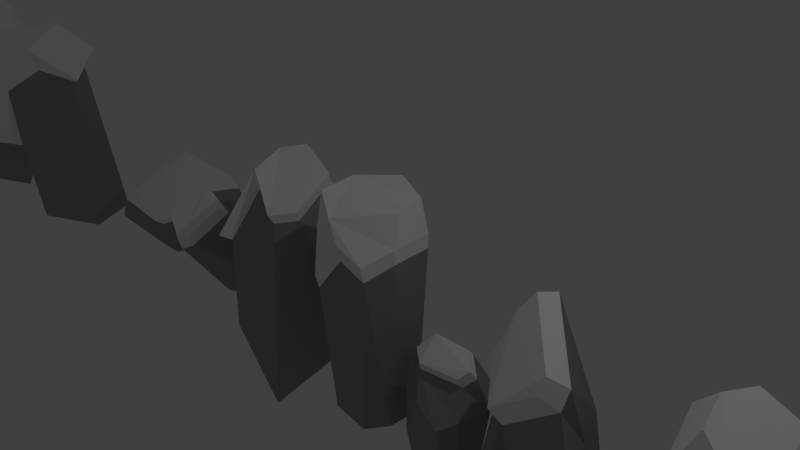 # Source: rocksssss_snow.blend  (saved by Blender 2.72.0; exported with 4.5.12 LTS)
import bpy
from mathutils import Matrix  # noqa: F401  (used for matrix-valued properties, if any)

bpy.ops.wm.read_factory_settings(use_empty=True)
scene = bpy.context.scene
scene.name = 'Scene'

# ---- collections
col_collection_1 = bpy.data.collections.new('Collection 1'); scene.collection.children.link(col_collection_1)

# ---- materials (node trees are filled in below, after node groups)
mat_rock_grey = bpy.data.materials.new('ROCK_GREY')
mat_rock_grey.alpha_threshold = 0.0
mat_rock_grey.use_transparent_shadow = False
mat_rock_grey.diffuse_color = (0.3285, 0.3303, 0.2987, 1.0)
mat_rock_grey.roughness = 0.5
mat_rock_grey.specular_intensity = 0.0
mat_snow_white = bpy.data.materials.new('snow_white')
mat_snow_white.alpha_threshold = 0.0
mat_snow_white.use_transparent_shadow = False
mat_snow_white.diffuse_color = (1.0, 1.0, 1.0, 1.0)
mat_snow_white.roughness = 0.5
mat_snow_white.specular_intensity = 0.0

# ---- material node trees

# ---- world
world_world = bpy.data.worlds.new('World'); scene.world = world_world
world_world.color = (0.05088, 0.05088, 0.05088)
world_world.use_sun_shadow = False
world_world.sun_shadow_jitter_overblur = 0.0
world_world.cycles.sampling_method = 'MANUAL'
world_world.cycles.sample_map_resolution = 256

# ---- cameras
cam_camera = bpy.data.cameras.new('Camera')
cam_camera.clip_end = 100.0
cam_camera.lens = 35.0
cam_camera.sensor_width = 32.0
cam_camera.sensor_height = 18.0
cam_camera.ortho_scale = 7.314
cam_camera.dof.focus_distance = 0.0
cam_camera.dof.aperture_fstop = 128.0

# ---- lights
light_lamp = bpy.data.lights.new('Lamp', 'POINT')
light_lamp.transmission_factor = 0.0
light_lamp.cutoff_distance = 30.0
light_lamp.energy = 100.0
light_lamp.shadow_buffer_clip_start = 1.001
light_lamp.shadow_soft_size = 0.1
light_lamp.shadow_maximum_resolution = 0.006
light_lamp.use_absolute_resolution = True
light_lamp.cycles.use_multiple_importance_sampling = False

# ---- meshes
me_icosphere_006 = bpy.data.meshes.new('Icosphere.006')
me_icosphere_006.from_pydata([(-1.769, 0.04879, 0.9773), (-1.068, -0.8629, 0.9505), (-1.973, -1.041, 0.8489), (-3.016, 0.1436, 0.9973), (-2.171, 0.9987, 0.9241), (-0.8586, 0.7707, 1.249), (-1.661, -1.08, 1.298), (-3.299, -0.6278, 1.287), (-3.259, 0.6294, 1.552), (-1.584, 1.293, 1.565), (-2.018, -0.5059, 0.9155), (-1.356, -0.3571, 0.9684), (-1.572, -0.8666, 0.8658), (-0.5904, 0.06338, 1.075), (-1.11, 0.394, 1.054), (-2.293, -0.04822, 0.9493), (-2.77, -0.4213, 0.9398), (-2.065, 0.4212, 0.9861), (-2.534, 0.6065, 0.9527), (-1.587, 0.9741, 1.025), (-0.6404, -0.4237, 1.453), (-0.5795, 0.5139, 1.384), (-1.689, -1.181, 1.111), (-1.272, -1.09, 1.235), (-3.468, -0.2929, 1.078), (-2.839, -0.8713, 1.132), (-2.833, 1.224, 1.183), (-3.348, 0.2727, 1.121), (-1.065, 1.162, 1.294), (-1.885, 1.38, 1.152), (-1.026, -0.8934, 1.647), (-2.378, -1.055, 1.403), (-3.497, -0.116, 1.371), (-2.37, 1.304, 1.644), (-2.198, -0.801, 1.669), (-3.08, -0.4162, 1.533), (-3.174, 0.6287, 1.712), (-1.58, 1.26, 1.725), (-0.9852, -0.1658, 1.837), (-2.221, 0.1277, 2.07), (-0.6815, -0.374, 1.618), (-0.6235, 0.5187, 1.553), (-1.086, 1.136, 1.466), (-1.048, -0.8211, 1.802), (-3.401, -0.08099, 1.54), (-2.328, 1.271, 1.799), (-1.12, 0.6704, 1.789), (-2.164, -0.7331, 1.824), (-1.39, 0.02695, 2.104), (-3.004, -0.3668, 1.694), (-2.921, 0.6094, 1.84), (-1.893, 0.769, 2.038)], [], [(0, 11, 10), (1, 11, 13), (0, 10, 15), (0, 15, 17), (0, 17, 14), (1, 13, 20), (2, 12, 22), (3, 16, 24), (4, 18, 26), (5, 19, 28), (1, 20, 23), (2, 22, 25), (3, 24, 27), (4, 26, 29), (5, 28, 21), (6, 30, 34), (7, 31, 35), (10, 12, 2), (10, 11, 12), (11, 1, 12), (13, 14, 5), (13, 11, 14), (11, 0, 14), (15, 16, 3), (15, 10, 16), (10, 2, 16), (17, 18, 4), (17, 15, 18), (15, 3, 18), (14, 19, 5), (14, 17, 19), (17, 4, 19), (20, 13, 21), (13, 5, 21), (22, 23, 6), (22, 12, 23), (12, 1, 23), (24, 25, 7), (24, 16, 25), (16, 2, 25), (26, 27, 8), (26, 18, 27), (18, 3, 27), (28, 29, 9), (28, 19, 29), (19, 4, 29), (23, 30, 6), (23, 20, 30), (25, 31, 7), (25, 22, 31), (22, 6, 31), (27, 32, 8), (27, 24, 32), (24, 7, 32), (29, 33, 9), (29, 26, 33), (26, 8, 33), (8, 32, 44, 36), (9, 33, 45, 37), (35, 31, 34), (31, 6, 34), (28, 9, 37, 42), (33, 8, 36, 45), (32, 7, 35), (20, 21, 41, 40), (30, 20, 40, 43), (21, 28, 42, 41), (34, 30, 43, 47), (35, 34, 47, 49), (32, 35, 49, 44), (36, 44, 50), (37, 45, 51), (38, 46, 48), (40, 41, 38), (40, 38, 43), (41, 46, 38), (41, 42, 46), (42, 37, 46), (47, 48, 39), (47, 43, 48), (43, 38, 48), (49, 47, 39), (50, 49, 39), (50, 44, 49), (51, 50, 39), (51, 45, 50), (45, 36, 50), (48, 51, 39), (48, 46, 51), (46, 37, 51)])
me_icosphere_006.polygons.foreach_set('material_index', [0, 0, 0, 0, 0, 0, 0, 0, 0, 0, 0, 0, 0, 0, 0, 0, 0, 0, 0, 0, 0, 0, 0, 0, 0, 0, 0, 0, 0, 0, 0, 0, 0, 0, 0, 0, 0, 0, 0, 0, 0, 0, 0, 0, 0, 0, 0, 0, 0, 0, 0, 0, 0, 0, 0, 0, 0, 1, 1, 0, 0, 1, 1, 0, 1, 1, 1, 1, 1, 1, 1, 1, 1, 1, 1, 1, 1, 1, 1, 1, 1, 1, 1, 1, 1, 1, 1, 1, 1, 1])
me_icosphere_006.materials.append(mat_rock_grey)
me_icosphere_006.materials.append(mat_snow_white)
me_icosphere_006.use_remesh_preserve_volume = False
me_icosphere_006.use_remesh_preserve_attributes = False
me_icosphere_006.use_mirror_vertex_groups = False
me_icosphere_006.update()
me_icosphere_005 = bpy.data.meshes.new('Icosphere.005')
me_icosphere_005.from_pydata([(-15.62, -1.424, 0.817), (-17.29, -0.04113, 0.9092), (-15.55, 1.698, 0.8324), (-13.31, 1.048, 0.7002), (-16.69, -0.6611, 1.558), (-12.89, 0.06805, 1.732), (-14.41, -1.375, 0.6388), (-13.04, 0.0775, 0.5734), (-16.8, -0.6566, 0.8534), (-16.5, 1.077, 0.7793), (-14.34, 1.593, 0.6591), (-12.64, -0.5022, 1.141), (-14.98, -1.716, 1.362), (-13.76, -1.393, 1.033), (-13.57, 1.571, 1.308), (-14.92, 1.827, 1.305), (-13.39, -0.8384, 1.861), (-15.22, -1.242, 1.758), (-16.79, -0.0672, 1.484), (-13.35, 0.996, 1.898), (-14.66, -0.8088, 2.001), (-15.96, 0.5552, 1.764), (-16.58, -0.577, 1.795), (-13.03, 0.1017, 1.956), (-15.05, 0.1507, 2.26), (-13.66, 1.501, 1.562), (-14.93, 1.739, 1.559), (-13.5, -0.742, 2.076), (-15.21, -1.117, 1.981), (-16.66, -0.02416, 1.726), (-13.46, 0.9654, 2.111), (-14.68, -0.7144, 2.207), (-15.9, 0.5552, 1.987)], [], [(7, 11, 13, 6), (6, 13, 12, 0), (12, 17, 4, 8, 0), (17, 20, 31, 28), (10, 2, 15, 14, 3), (13, 11, 16), (11, 5, 16), (13, 16, 20, 17, 12), (1, 8, 4, 18), (9, 1, 18, 21, 15, 2), (3, 14, 19, 5, 11, 7), (21, 18, 29, 32), (15, 21, 32, 26), (3, 7, 6, 0, 8, 1, 9, 2, 10), (23, 30, 24, 31, 27), (32, 24, 30, 25, 26), (22, 28, 31, 24, 32, 29), (20, 16, 27, 31), (19, 14, 25, 30), (14, 15, 26, 25), (18, 4, 22, 29), (16, 5, 23, 27), (5, 19, 30, 23), (4, 17, 28, 22)])
me_icosphere_005.polygons.foreach_set('material_index', [0, 0, 0, 1, 0, 0, 0, 0, 0, 0, 0, 1, 1, 0, 1, 1, 1, 1, 1, 1, 1, 1, 1, 1])
me_icosphere_005.materials.append(mat_rock_grey)
me_icosphere_005.materials.append(mat_snow_white)
me_icosphere_005.use_remesh_preserve_volume = False
me_icosphere_005.use_remesh_preserve_attributes = False
me_icosphere_005.use_mirror_vertex_groups = False
me_icosphere_005.update()
me_icosphere_004 = bpy.data.meshes.new('Icosphere.004')
me_icosphere_004.from_pydata([(-42.4, 0.1564, 1.446), (-42.87, -0.9465, 1.457), (-42.22, 0.4578, 2.409), (-43.91, 0.9066, 3.456), (-43.15, -0.585, 0.6254), (-42.85, 0.06165, 0.366), (-43.43, -0.6509, 1.363), (-43.88, 0.2724, 0.6222), (-44.02, -0.1807, 1.226), (-42.53, -0.8532, 2.424), (-43.33, 1.233, 2.38), (-42.52, 0.8348, 3.59), (-42.95, -0.8506, 3.657), (-44.11, -0.6425, 3.608), (-44.18, 0.4103, 3.516), (-43.45, -0.5624, 4.427), (-42.09, -0.06501, 2.624), (-43.79, 1.04, 3.677), (-43.32, 0.1163, 4.809), (-42.41, -0.7284, 2.639), (-43.42, 1.24, 2.641), (-42.33, 0.2632, 3.872), (-42.84, -0.7258, 3.878), (-43.99, -0.5166, 3.829), (-44.07, 0.5416, 3.737), (-42.83, 0.453, 4.489), (-43.33, -0.4361, 4.652), (-43.54, 0.5823, 4.611)], [], [(10, 3, 17, 20), (4, 1, 6), (0, 5, 7, 10, 11, 2), (1, 9, 12, 15, 13, 6), (12, 9, 19, 22), (8, 6, 13, 14), (11, 10, 20, 21), (15, 12, 22, 26), (13, 15, 26, 23), (14, 13, 23, 24), (5, 0, 2, 9, 1, 4), (14, 3, 10, 7, 8), (7, 4, 6, 8), (7, 5, 4), (17, 24, 27), (19, 16, 22), (16, 21, 25, 18, 26, 22), (18, 27, 24, 23, 26), (25, 27, 18), (27, 25, 21, 20, 17), (9, 2, 16, 19), (3, 14, 24, 17), (2, 11, 21, 16)])
me_icosphere_004.polygons.foreach_set('material_index', [1, 0, 0, 0, 1, 0, 1, 1, 1, 1, 0, 0, 0, 0, 1, 1, 1, 1, 1, 1, 1, 1, 1])
me_icosphere_004.materials.append(mat_rock_grey)
me_icosphere_004.materials.append(mat_snow_white)
me_icosphere_004.use_remesh_preserve_volume = False
me_icosphere_004.use_remesh_preserve_attributes = False
me_icosphere_004.use_mirror_vertex_groups = False
me_icosphere_004.update()
me_icosphere_003 = bpy.data.meshes.new('Icosphere.003')
me_icosphere_003.from_pydata([(-5.709, -0.04501, 0.9331), (-6.275, 0.4472, 0.9346), (-5.584, 0.5813, 0.8222), (-4.746, -0.04913, 0.9531), (-5.371, -0.5737, 0.8367), (-6.389, -0.4837, 1.225), (-5.826, 0.6069, 1.348), (-4.552, 0.4132, 1.319), (-4.546, -0.2971, 1.584), (-5.816, -0.742, 1.576), (-5.534, 0.2795, 0.8808), (-6.039, 0.1702, 0.9373), (-5.888, 0.4662, 0.8358), (-6.616, -0.09647, 1.047), (-6.206, -0.2656, 1.011), (-5.308, 0.03013, 0.9038), (-4.952, 0.2619, 0.9063), (-5.47, -0.2457, 0.93), (-5.104, -0.3343, 0.8843), (-5.822, -0.5791, 0.9557), (-6.593, 0.1974, 1.506), (-6.612, -0.3432, 1.392), (-5.807, 0.6595, 1.134), (-6.125, 0.5952, 1.276), (-4.411, 0.2211, 1.063), (-4.912, 0.5285, 1.147), (-4.856, -0.6669, 1.131), (-4.487, -0.1053, 1.094), (-6.219, -0.6975, 1.263), (-5.581, -0.795, 1.089), (-6.31, 0.4879, 1.749), (-5.273, 0.6252, 1.47), (-4.384, 0.1317, 1.4), (-5.21, -0.7146, 1.667), (-5.405, 0.4823, 1.772), (-4.714, 0.2925, 1.599), (-4.62, -0.3168, 1.706), (-5.821, -0.7376, 1.698), (-6.318, 0.05263, 1.88), (-5.364, -0.05704, 2.14), (-6.555, 0.151, 1.633), (-6.574, -0.3603, 1.525), (-6.202, -0.6955, 1.402), (-6.288, 0.4258, 1.863), (-4.467, 0.08885, 1.532), (-5.248, -0.7117, 1.785), (-6.19, -0.4185, 1.794), (-5.432, 0.4205, 1.884), (-6.003, -0.03135, 2.183), (-4.779, 0.241, 1.721), (-4.814, -0.3112, 1.856), (-5.596, -0.4351, 2.08)], [], [(0, 11, 10), (1, 11, 13), (0, 10, 15), (0, 15, 17), (0, 17, 14), (1, 13, 20), (2, 12, 22), (3, 16, 24), (4, 18, 26), (5, 19, 28), (1, 20, 23), (2, 22, 25), (3, 24, 27), (4, 26, 29), (5, 28, 21), (6, 30, 34), (7, 31, 35), (10, 12, 2), (10, 11, 12), (11, 1, 12), (13, 14, 5), (13, 11, 14), (11, 0, 14), (15, 16, 3), (15, 10, 16), (10, 2, 16), (17, 18, 4), (17, 15, 18), (15, 3, 18), (14, 19, 5), (14, 17, 19), (17, 4, 19), (20, 13, 21), (13, 5, 21), (22, 23, 6), (22, 12, 23), (12, 1, 23), (24, 25, 7), (24, 16, 25), (16, 2, 25), (26, 27, 8), (26, 18, 27), (18, 3, 27), (28, 29, 9), (28, 19, 29), (19, 4, 29), (23, 30, 6), (23, 20, 30), (25, 31, 7), (25, 22, 31), (22, 6, 31), (27, 32, 8), (27, 24, 32), (24, 7, 32), (29, 33, 9), (29, 26, 33), (26, 8, 33), (8, 32, 44, 36), (9, 33, 45, 37), (35, 31, 34), (31, 6, 34), (28, 9, 37, 42), (33, 8, 36, 45), (32, 7, 35), (20, 21, 41, 40), (30, 20, 40, 43), (21, 28, 42, 41), (34, 30, 43, 47), (35, 34, 47, 49), (32, 35, 49, 44), (36, 44, 50), (37, 45, 51), (38, 46, 48), (40, 41, 38), (40, 38, 43), (41, 46, 38), (41, 42, 46), (42, 37, 46), (47, 48, 39), (47, 43, 48), (43, 38, 48), (49, 47, 39), (50, 49, 39), (50, 44, 49), (51, 50, 39), (51, 45, 50), (45, 36, 50), (48, 51, 39), (48, 46, 51), (46, 37, 51)])
me_icosphere_003.polygons.foreach_set('material_index', [0, 0, 0, 0, 0, 0, 0, 0, 0, 0, 0, 0, 0, 0, 0, 0, 0, 0, 0, 0, 0, 0, 0, 0, 0, 0, 0, 0, 0, 0, 0, 0, 0, 0, 0, 0, 0, 0, 0, 0, 0, 0, 0, 0, 0, 0, 0, 0, 0, 0, 0, 0, 0, 0, 0, 0, 0, 1, 1, 0, 0, 1, 1, 0, 1, 1, 1, 1, 1, 1, 1, 1, 1, 1, 1, 1, 1, 1, 1, 1, 1, 1, 1, 1, 1, 1, 1, 1, 1, 1])
me_icosphere_003.materials.append(mat_rock_grey)
me_icosphere_003.materials.append(mat_snow_white)
me_icosphere_003.use_remesh_preserve_volume = False
me_icosphere_003.use_remesh_preserve_attributes = False
me_icosphere_003.use_mirror_vertex_groups = False
me_icosphere_003.update()
me_icosphere_002 = bpy.data.meshes.new('Icosphere.002')
me_icosphere_002.from_pydata([(-9.227, -0.6332, 0.6859), (-10.36, -1.011, 0.5318), (-8.866, 0.9393, 1.104), (-9.885, -1.525, 1.339), (-9.867, 1.947, 1.818), (-9.788, -0.9108, 0.5562), (-8.623, 0.1389, 0.967), (-8.828, 0.5638, 0.8652), (-9.746, 1.01, 0.8453), (-8.664, -0.3993, 1.56), (-8.638, 0.5249, 1.475), (-9.59, -1.546, 0.9825), (-12.13, -0.2452, 0.8927), (-11.28, -0.7303, 0.9667), (-11.34, 1.161, 0.9749), (-12.04, 0.2907, 0.967), (-10.17, 1.899, 1.026), (-9.199, -0.8463, 2.08), (-10.87, -1.023, 1.497), (-12.07, -0.5066, 1.403), (-10.83, 1.645, 1.892), (-9.271, 1.082, 1.944), (-11.65, -0.3841, 1.75), (-9.942, -1.437, 1.543), (-9.924, 1.892, 2.002), (-10.67, 0.09727, 2.651), (-8.771, -0.3582, 1.754), (-8.746, 0.5279, 1.673), (-11.34, 1.138, 1.194), (-12.0, 0.3034, 1.186), (-9.283, -0.7868, 2.253), (-10.89, -0.9566, 1.694), (-12.04, -0.4611, 1.604), (-10.85, 1.602, 2.073), (-9.352, 1.062, 2.123), (-9.588, 0.02646, 2.744), (-11.64, -0.3437, 1.937)], [], [(6, 10, 9, 0), (7, 2, 10, 6), (7, 8, 2), (0, 9, 11, 5), (11, 9, 17, 3), (1, 5, 11, 3, 18, 13), (15, 12, 19), (13, 18, 22, 19, 12), (16, 14, 20, 4), (2, 8, 16, 4, 21, 10), (20, 14, 28, 33), (10, 21, 34, 27), (22, 18, 31, 36), (19, 22, 36, 32), (13, 12, 1), (1, 8, 7, 6, 0, 5), (14, 16, 8, 1, 12, 15), (27, 34, 35, 30, 26), (36, 25, 33, 28, 29, 32), (24, 33, 25, 35, 34), (23, 30, 35, 25, 36, 31), (15, 19, 32, 29), (17, 9, 26, 30), (14, 15, 29, 28), (9, 10, 27, 26), (21, 4, 24, 34), (18, 3, 23, 31), (4, 20, 33, 24), (3, 17, 30, 23)])
me_icosphere_002.polygons.foreach_set('material_index', [0, 0, 0, 0, 0, 0, 0, 0, 0, 0, 1, 1, 1, 1, 0, 0, 0, 1, 1, 1, 1, 1, 1, 1, 1, 1, 1, 1, 1])
me_icosphere_002.materials.append(mat_rock_grey)
me_icosphere_002.materials.append(mat_snow_white)
me_icosphere_002.use_remesh_preserve_volume = False
me_icosphere_002.use_remesh_preserve_attributes = False
me_icosphere_002.use_mirror_vertex_groups = False
me_icosphere_002.update()
me_icosphere_001 = bpy.data.meshes.new('Icosphere.001')
me_icosphere_001.from_pydata([(-17.62, -0.2226, 0.8911), (-19.3, -1.215, 0.7978), (-20.72, -0.1155, 0.6848), (-19.64, 1.245, 0.7772), (-17.93, 0.4695, 1.248), (-18.52, 0.9095, 0.7521), (-18.69, -1.215, 1.051), (-21.44, -0.6178, 1.171), (-20.33, -1.341, 1.083), (-20.19, 1.023, 1.216), (-21.18, 0.3952, 1.222), (-18.65, 0.9989, 1.166), (-19.65, -1.378, 1.601), (-21.35, -0.03847, 1.768), (-20.5, -0.7056, 2.141), (-17.79, -0.1621, 1.18), (-18.07, 0.4664, 1.505), (-18.97, -0.06746, 2.267), (-18.77, -1.063, 1.325), (-20.12, 0.9689, 1.476), (-21.03, 0.399, 1.48), (-18.73, 0.9473, 1.43), (-19.64, -1.212, 1.825), (-21.18, 0.00513, 1.976), (-20.41, -0.6008, 2.315), (-20.07, 0.2757, 2.287)], [], [(8, 12, 14, 7), (11, 9, 19, 21), (2, 1, 8, 7), (5, 3, 9, 11), (6, 12, 8, 1), (1, 0, 6), (14, 13, 7), (10, 7, 13), (0, 4, 16, 15), (14, 12, 22, 24), (13, 14, 24, 23), (6, 0, 15, 18), (1, 2, 3, 5, 0), (3, 2, 7, 10, 9), (4, 0, 5, 11), (15, 16, 17, 24, 22, 18), (20, 23, 25, 19), (25, 17, 16, 21, 19), (25, 24, 17), (25, 23, 24), (10, 13, 23, 20), (12, 6, 18, 22), (9, 10, 20, 19), (4, 11, 21, 16)])
me_icosphere_001.polygons.foreach_set('material_index', [0, 1, 0, 0, 0, 0, 0, 0, 1, 1, 1, 1, 0, 0, 0, 1, 1, 1, 1, 1, 1, 1, 1, 1])
me_icosphere_001.materials.append(mat_rock_grey)
me_icosphere_001.materials.append(mat_snow_white)
me_icosphere_001.use_remesh_preserve_volume = False
me_icosphere_001.use_remesh_preserve_attributes = False
me_icosphere_001.use_mirror_vertex_groups = False
me_icosphere_001.update()
me_cube_001 = bpy.data.meshes.new('Cube.001')
me_cube_001.from_pydata([(-40.38, -0.5653, 0.6053), (-39.17, 0.01857, 0.6098), (-39.95, -0.9457, 3.513), (-40.53, -0.6947, 2.187), (-38.66, -0.1379, 3.808), (-39.23, -0.5523, 3.999), (-40.92, 0.2074, 0.63), (-39.53, 0.8932, 0.6851), (-40.36, -0.6096, 4.304), (-40.82, -0.4386, 3.227), (-38.84, 0.1353, 4.171), (-39.27, -0.1712, 4.501), (-40.13, 0.04568, 3.017), (-39.99, -1.261, 3.816), (-40.9, -1.108, 2.281), (-38.34, -0.2205, 3.923), (-39.07, -0.7541, 4.44), (-40.56, -0.6615, 4.552), (-41.16, -0.4412, 3.165), (-38.61, 0.2976, 4.38), (-39.16, -0.09693, 4.806)], [], [(9, 8, 11, 10, 12), (1, 4, 5, 2, 3, 0), (11, 8, 17, 20), (4, 10, 19, 15), (9, 3, 14, 18), (3, 9, 6, 0), (1, 7, 10, 4), (9, 12, 7, 6), (10, 7, 12), (1, 0, 6, 7), (16, 20, 17, 13), (15, 19, 20, 16), (13, 17, 18, 14), (10, 11, 20, 19), (8, 9, 18, 17), (2, 5, 16, 13), (5, 4, 15, 16), (3, 2, 13, 14)])
me_cube_001.polygons.foreach_set('material_index', [1, 0, 1, 1, 1, 0, 0, 0, 0, 0, 1, 1, 1, 1, 1, 1, 1, 1])
me_cube_001.materials.append(mat_rock_grey)
me_cube_001.materials.append(mat_snow_white)
me_cube_001.use_remesh_preserve_volume = False
me_cube_001.use_remesh_preserve_attributes = False
me_cube_001.use_mirror_vertex_groups = False
me_cube_001.update()
me_icosphere = bpy.data.meshes.new('Icosphere')
me_icosphere.from_pydata([(-33.98, 0.4845, 0.9257), (-33.63, 0.3111, 1.575), (-34.4, 0.1089, 1.036), (-34.69, 0.3993, 1.08), (-33.72, 0.1986, 2.562), (-34.05, -0.6282, 2.296), (-34.29, -0.6976, 2.159), (-34.91, -0.46, 2.425), (-34.58, 0.09947, 2.804), (-33.9, -0.0424, 2.71), (-33.52, 0.1986, 2.211), (-34.9, 0.7366, 2.566), (-34.02, 0.6808, 2.385), (-34.2, 0.9974, 1.617), (-33.88, 0.7789, 1.988), (-34.25, 0.7711, 1.015), (-35.13, 0.5719, 1.662), (-34.09, -0.695, 2.451), (-34.3, -0.7557, 2.332), (-34.84, -0.5477, 2.565), (-34.55, -0.05801, 2.896), (-33.96, -0.1822, 2.814)], [], [(0, 1, 5, 6, 2), (10, 4, 9, 5, 1), (12, 11, 8, 9, 4), (9, 8, 20, 21), (14, 10, 1, 13), (12, 4, 10, 14), (15, 13, 1, 0), (12, 14, 13, 11), (13, 16, 11), (3, 2, 6, 7, 16), (15, 3, 16, 13), (8, 11, 16, 7), (0, 2, 3, 15), (21, 20, 19, 18, 17), (8, 7, 19, 20), (7, 6, 18, 19), (6, 5, 17, 18), (5, 9, 21, 17)])
me_icosphere.polygons.foreach_set('material_index', [0, 0, 0, 1, 0, 0, 0, 0, 0, 0, 0, 0, 0, 1, 1, 1, 1, 1])
me_icosphere.materials.append(mat_rock_grey)
me_icosphere.materials.append(mat_snow_white)
me_icosphere.use_remesh_preserve_volume = False
me_icosphere.use_remesh_preserve_attributes = False
me_icosphere.use_mirror_vertex_groups = False
me_icosphere.update()
me_cylinder_006 = bpy.data.meshes.new('Cylinder.006')
me_cylinder_006.from_pydata([(-38.37, 1.234, 1.548), (-37.64, -0.08069, 1.38), (-36.15, -0.07878, 1.321), (-35.74, 0.1996, 1.53), (-35.52, 1.31, 1.858), (-37.56, 1.607, 1.693), (-38.01, 1.184, 1.198), (-37.48, 0.2309, 1.077), (-36.23, 0.1939, 1.035), (-35.88, 0.2896, 1.188), (-35.8, 1.163, 1.405), (-37.33, 1.588, 1.326), (-38.25, 1.186, 1.891), (-37.38, 1.238, 2.402), (-37.58, -0.01943, 1.737), (-35.96, 1.311, 2.29), (-36.2, -0.01767, 1.684), (-35.92, 0.0394, 1.859), (-35.83, 0.2376, 1.875), (-36.32, -0.1055, 1.737), (-35.63, 1.256, 2.176), (-37.47, 0.08605, 1.889), (-37.5, 1.528, 2.024), (-38.14, 1.102, 2.09)], [], [(5, 0, 12, 22), (0, 1, 14, 12), (1, 2, 16, 14), (2, 3, 18, 16), (3, 4, 20, 18), (5, 4, 10, 11), (4, 5, 22, 20), (10, 9, 8, 7, 6, 11), (4, 3, 9, 10), (3, 2, 8, 9), (2, 1, 7, 8), (1, 0, 6, 7), (0, 5, 11, 6), (17, 18, 20, 15), (19, 16, 18, 17), (21, 14, 16, 19), (23, 12, 14, 21), (15, 13, 23, 21, 19, 17), (13, 22, 12, 23), (15, 20, 22, 13)])
me_cylinder_006.polygons.foreach_set('material_index', [0, 0, 0, 0, 0, 0, 0, 0, 0, 0, 0, 0, 0, 1, 1, 1, 1, 1, 1, 1])
me_cylinder_006.materials.append(mat_rock_grey)
me_cylinder_006.materials.append(mat_snow_white)
me_cylinder_006.use_remesh_preserve_volume = False
me_cylinder_006.use_remesh_preserve_attributes = False
me_cylinder_006.use_mirror_vertex_groups = False
me_cylinder_006.update()
me_cylinder_005 = bpy.data.meshes.new('Cylinder.005')
me_cylinder_005.from_pydata([(-23.37, 0.6388, 0.1495), (-23.77, 0.7579, 3.302), (-22.92, 0.6628, 0.194), (-23.07, 0.8641, 3.646), (-22.45, 0.2047, 0.3072), (-22.63, 0.3935, 3.449), (-22.39, 0.01119, 0.3206), (-22.3, -0.6713, 1.946), (-23.44, -0.7005, 0.4139), (-23.49, -0.8586, 2.883), (-23.73, -0.2712, 0.4656), (-23.97, -0.4567, 2.997), (-22.05, 0.3181, 2.578), (-23.56, -0.7757, 2.8), (-24.03, -0.09526, 2.309), (-23.72, -0.6428, 1.976), (-22.63, 1.058, 2.4), (-23.83, 0.8437, 2.606), (-23.77, 0.6787, 3.409), (-23.11, 0.7779, 3.731), (-22.7, 0.3381, 3.546), (-23.5, -0.832, 3.017), (-23.95, -0.4563, 3.124)], [], [(1, 3, 16, 17), (2, 16, 12, 4), (5, 7, 12), (6, 7, 9, 13, 15, 8), (7, 5, 9), (3, 5, 12, 16), (13, 9, 11), (4, 12, 7, 6), (14, 15, 13, 11), (9, 5, 20, 21), (8, 15, 14, 10), (16, 2, 0, 17), (1, 17, 14, 11), (14, 17, 0, 10), (2, 4, 6, 8, 10, 0), (19, 18, 22, 21, 20), (11, 9, 21, 22), (1, 11, 22, 18), (5, 3, 19, 20), (3, 1, 18, 19)])
me_cylinder_005.polygons.foreach_set('material_index', [0, 0, 0, 0, 0, 0, 0, 0, 0, 1, 0, 0, 0, 0, 0, 1, 1, 1, 1, 1])
me_cylinder_005.materials.append(mat_rock_grey)
me_cylinder_005.materials.append(mat_snow_white)
me_cylinder_005.use_remesh_preserve_volume = False
me_cylinder_005.use_remesh_preserve_attributes = False
me_cylinder_005.use_mirror_vertex_groups = False
me_cylinder_005.update()
me_cylinder_004 = bpy.data.meshes.new('Cylinder.004')
me_cylinder_004.from_pydata([(-33.28, 0.2246, 1.466), (-32.52, 1.143, 1.224), (-32.38, 0.4214, 3.872), (-31.51, 0.4624, 1.234), (-31.9, 0.3625, 3.658), (-31.91, -0.1366, 3.295), (-32.05, -0.6483, 0.3757), (-32.06, -0.4499, 3.308), (-33.2, -0.4834, 1.154), (-32.5, -0.2863, 3.718), (-32.97, 0.4037, 3.508), (-32.36, 1.043, 2.803), (-31.42, 0.248, 2.098), (-32.81, -0.6789, 2.865), (-32.69, 0.1761, 4.077), (-32.44, 0.4791, 4.114), (-31.88, 0.4101, 3.863), (-31.89, -0.1744, 3.438), (-32.06, -0.5413, 3.454), (-32.57, -0.3497, 3.934), (-33.13, 0.4583, 3.689), (-32.42, 1.207, 2.862), (-32.94, -0.8095, 2.935)], [], [(13, 9, 19, 22), (11, 2, 4, 12), (11, 10, 20, 21), (10, 13, 22, 20), (0, 10, 11, 1), (1, 11, 12, 3), (0, 8, 13, 10), (4, 5, 12), (12, 5, 7, 6, 3), (9, 13, 8, 6, 7), (3, 6, 1), (0, 1, 6, 8), (20, 14, 15, 21), (15, 14, 19, 18, 17, 16), (22, 19, 14, 20), (2, 11, 21, 15), (9, 7, 18, 19), (7, 5, 17, 18), (5, 4, 16, 17), (4, 2, 15, 16)])
me_cylinder_004.polygons.foreach_set('material_index', [1, 0, 1, 1, 0, 0, 0, 0, 0, 0, 0, 0, 1, 1, 1, 1, 1, 1, 1, 1])
me_cylinder_004.materials.append(mat_rock_grey)
me_cylinder_004.materials.append(mat_snow_white)
me_cylinder_004.use_remesh_preserve_volume = False
me_cylinder_004.use_remesh_preserve_attributes = False
me_cylinder_004.use_mirror_vertex_groups = False
me_cylinder_004.update()
me_cylinder_003 = bpy.data.meshes.new('Cylinder.003')
me_cylinder_003.from_pydata([(-26.11, 0.1091, 0.9388), (-25.77, 0.2457, 3.382), (-25.31, 1.006, 0.7313), (-25.56, 0.5066, 3.422), (-24.52, 0.3164, 0.4063), (-25.05, 0.4312, 3.283), (-25.02, -0.09626, 2.964), (-25.31, -0.4617, 0.2771), (-25.17, -0.4077, 2.983), (-25.99, -0.6222, 0.7007), (-26.09, 0.4575, 2.983), (-25.38, 1.038, 2.319), (-24.65, 0.1971, 1.869), (-25.88, -0.3682, 2.805), (-25.14, -0.7272, 0.829), (-25.17, -0.602, 2.485), (-26.07, -0.5, 1.565), (-25.84, 0.1738, 3.535), (-25.61, 0.4651, 3.58), (-25.04, 0.3809, 3.424), (-25.0, -0.2081, 3.068), (-25.17, -0.5559, 3.089), (-25.72, -0.3371, 3.457), (-26.2, 0.4103, 3.089), (-25.97, -0.5118, 2.89), (-25.17, -0.7729, 2.533)], [], [(10, 1, 3, 11), (11, 3, 5, 12), (10, 13, 24, 23), (15, 8, 21, 25), (0, 10, 11, 2), (2, 11, 12, 4), (9, 16, 13, 10, 0), (5, 6, 12), (13, 15, 25, 24), (14, 15, 13, 16), (9, 7, 14, 16), (8, 15, 12, 6), (15, 14, 12), (12, 14, 7, 4), (9, 0, 7), (0, 2, 4, 7), (18, 17, 22, 21, 20, 19), (24, 22, 17, 23), (22, 24, 25, 21), (8, 6, 20, 21), (6, 5, 19, 20), (5, 3, 18, 19), (1, 10, 23, 17), (3, 1, 17, 18)])
me_cylinder_003.polygons.foreach_set('material_index', [0, 0, 1, 1, 0, 0, 0, 0, 1, 0, 0, 0, 0, 0, 0, 0, 1, 1, 1, 1, 1, 1, 1, 1])
me_cylinder_003.materials.append(mat_rock_grey)
me_cylinder_003.materials.append(mat_snow_white)
me_cylinder_003.use_remesh_preserve_volume = False
me_cylinder_003.use_remesh_preserve_attributes = False
me_cylinder_003.use_mirror_vertex_groups = False
me_cylinder_003.update()
me_cylinder_002 = bpy.data.meshes.new('Cylinder.002')
me_cylinder_002.from_pydata([(-27.88, 0.5784, 0.1834), (-28.2, 0.3865, 3.263), (-27.1, 0.7324, 0.163), (-27.96, 0.4887, 3.589), (-26.91, 0.0584, 0.4234), (-27.08, -0.4193, 3.201), (-27.06, -0.705, 0.1313), (-27.1, -0.5335, 2.961), (-27.71, -0.6705, 0.09232), (-27.81, -0.58, 2.412), (-28.24, -0.0593, 0.4412), (-28.3, 0.05547, 2.669), (-27.96, 0.3712, 1.592), (-27.39, 0.5956, 2.202), (-27.05, -0.1006, 2.307), (-26.88, -0.6586, 2.44), (-27.96, -0.9628, 1.4), (-28.35, 0.07193, 2.308), (-27.98, 0.4228, 2.533), (-28.26, 0.1341, 3.371), (-28.06, 0.222, 3.652), (-27.3, -0.5589, 3.318), (-27.32, -0.6572, 3.111), (-27.93, -0.6971, 2.639), (-28.35, -0.1506, 2.86)], [], [(13, 3, 5, 14), (14, 5, 7, 15), (6, 15, 7, 9, 16, 8), (1, 11, 24, 19), (16, 9, 11, 17), (0, 12, 13, 2), (2, 13, 14, 4), (4, 14, 15, 6), (10, 17, 12, 0), (8, 16, 17, 10), (18, 17, 11, 1), (13, 12, 17, 18), (1, 3, 13, 18), (10, 0, 8), (0, 2, 4, 6, 8), (20, 19, 24, 23, 22, 21), (11, 9, 23, 24), (9, 7, 22, 23), (7, 5, 21, 22), (5, 3, 20, 21), (3, 1, 19, 20)])
me_cylinder_002.polygons.foreach_set('material_index', [0, 0, 0, 1, 0, 0, 0, 0, 0, 0, 0, 0, 0, 0, 0, 1, 1, 1, 1, 1, 1])
me_cylinder_002.materials.append(mat_rock_grey)
me_cylinder_002.materials.append(mat_snow_white)
me_cylinder_002.use_remesh_preserve_volume = False
me_cylinder_002.use_remesh_preserve_attributes = False
me_cylinder_002.use_mirror_vertex_groups = False
me_cylinder_002.update()
me_cylinder_001 = bpy.data.meshes.new('Cylinder.001')
me_cylinder_001.from_pydata([(-29.07, 0.271, 0.1787), (-29.01, 0.2714, 2.338), (-28.74, 0.01705, 0.3865), (-28.7, 0.009932, 2.245), (-28.8, -0.2646, 0.3549), (-28.82, -0.1116, 2.122), (-29.47, -0.1977, 2.109), (-29.66, -0.03403, 0.365), (-29.73, 0.002503, 2.153), (-29.6, 0.261, 0.3379), (-29.57, 0.2206, 2.361), (-28.56, 0.1098, 1.774), (-28.68, -0.3233, 1.776), (-29.32, -0.4126, 1.774), (-29.82, -0.09871, 1.774), (-29.05, -0.2998, 0.215), (-28.88, -0.5159, 1.641), (-29.5, -0.216, 0.3134), (-29.57, -0.3464, 1.181), (-28.88, 0.5549, 1.776), (-29.52, 0.4794, 1.774), (-29.15, 0.6871, 1.641), (-29.72, 0.3549, 1.181), (-29.04, 0.1784, 2.438), (-28.76, -0.05438, 2.355), (-28.86, -0.1626, 2.245), (-29.44, -0.2392, 2.234), (-29.67, -0.061, 2.273), (-29.53, 0.1332, 2.459)], [], [(10, 20, 22, 14, 8), (11, 3, 5, 12), (6, 8, 14, 18, 13), (5, 6, 13, 16, 12), (9, 7, 14, 22), (2, 0, 19, 11), (2, 11, 12, 4), (17, 15, 16, 13, 18), (17, 18, 14, 7), (11, 19, 1, 3), (4, 12, 16, 15), (8, 6, 26, 27), (0, 21, 19), (1, 19, 21, 20, 10), (9, 22, 20, 21, 0), (17, 7, 9, 0), (0, 2, 4, 15), (15, 17, 0), (23, 28, 27, 26, 25, 24), (6, 5, 25, 26), (1, 10, 28, 23), (10, 8, 27, 28), (5, 3, 24, 25), (3, 1, 23, 24)])
me_cylinder_001.polygons.foreach_set('material_index', [0, 0, 0, 0, 0, 0, 0, 0, 0, 0, 0, 1, 0, 0, 0, 0, 0, 0, 1, 1, 1, 1, 1, 1])
me_cylinder_001.materials.append(mat_rock_grey)
me_cylinder_001.materials.append(mat_snow_white)
me_cylinder_001.use_remesh_preserve_volume = False
me_cylinder_001.use_remesh_preserve_attributes = False
me_cylinder_001.use_mirror_vertex_groups = False
me_cylinder_001.update()
me_cylinder = bpy.data.meshes.new('Cylinder')
me_cylinder.from_pydata([(-30.53, 0.4653, 0.9553), (-30.02, 0.2832, 0.877), (-30.11, -0.1236, 0.7841), (-30.96, -0.31, 0.8662), (-30.99, 0.1523, 0.918), (-29.96, 0.4274, 3.4), (-29.91, -0.1916, 3.411), (-30.46, -0.6021, 3.411), (-31.1, -0.3859, 3.39), (-30.41, -0.3635, 0.6892), (-30.06, -0.5763, 3.248), (-30.87, -0.4415, 0.8753), (-30.91, -0.6118, 2.847), (-30.49, 0.8241, 3.422), (-31.01, 0.5088, 3.423), (-30.86, 0.6803, 3.151), (-31.18, 0.2321, 2.848), (-30.45, 0.4581, 4.248), (-30.05, 0.3935, 4.087), (-30.02, 0.006226, 4.007), (-30.73, -0.5449, 3.88), (-31.08, -0.3566, 4.099), (-30.99, 0.106, 4.196), (-29.96, 0.4318, 3.612), (-29.9, -0.2086, 3.624), (-30.48, -0.6332, 3.624), (-31.14, -0.4095, 3.602), (-30.07, -0.6065, 3.455), (-30.94, -0.6432, 3.04), (-30.51, 0.8421, 3.635), (-31.04, 0.516, 3.635), (-30.89, 0.6934, 3.355), (-31.22, 0.2297, 3.04)], [], [(10, 6, 24, 27), (12, 7, 25, 28), (5, 13, 29, 23), (16, 8, 26, 32), (4, 3, 8, 16), (1, 0, 13, 5), (1, 5, 6, 2), (11, 9, 10, 7, 12), (11, 12, 8, 3), (15, 14, 30, 31), (2, 6, 10, 9), (13, 15, 31, 29), (16, 14, 15, 4), (14, 16, 32, 30), (4, 15, 13, 0), (0, 1, 2, 9, 11, 3, 4), (22, 30, 32, 26, 21), (23, 18, 19, 24), (20, 21, 26, 28, 25), (19, 20, 25, 27, 24), (23, 29, 17, 18), (17, 22, 21, 20, 19, 18), (17, 29, 31, 30, 22), (8, 12, 28, 26), (7, 10, 27, 25), (6, 5, 23, 24)])
me_cylinder.polygons.foreach_set('material_index', [1, 1, 1, 1, 0, 0, 0, 0, 0, 1, 0, 1, 0, 1, 0, 0, 1, 1, 1, 1, 1, 1, 1, 1, 1, 1])
me_cylinder.materials.append(mat_rock_grey)
me_cylinder.materials.append(mat_snow_white)
me_cylinder.use_remesh_preserve_volume = False
me_cylinder.use_remesh_preserve_attributes = False
me_cylinder.use_mirror_vertex_groups = False
me_cylinder.update()
me_cube_004 = bpy.data.meshes.new('Cube.004')
me_cube_004.from_pydata([(9.095, 0.2297, 0.998), (9.526, 0.3918, 1.282), (9.939, 0.249, 1.171), (9.058, -0.6173, 1.141), (8.742, -0.3236, 1.186), (9.61, -0.4649, 0.8049), (8.691, 0.01823, 0.9348), (10.12, -0.1064, 1.311), (9.748, -0.5801, 0.9825), (9.085, -0.192, 0.7834), (9.805, 0.1526, 0.8176), (9.669, -0.3062, 1.414), (9.546, 0.2218, 1.516), (9.091, 0.2012, 1.478), (8.799, -0.3338, 0.9007), (10.25, 0.04496, 0.8982), (9.08, -0.5805, 1.251), (8.797, -0.318, 1.291), (10.03, -0.1238, 1.403), (9.625, -0.3024, 1.495), (9.515, 0.1695, 1.586), (9.227, -0.05819, 1.5), (9.109, 0.1511, 1.552)], [], [(8, 3, 5), (4, 6, 14), (15, 8, 5), (5, 10, 15), (4, 3, 16, 17), (14, 6, 9), (9, 10, 5), (7, 11, 8), (3, 11, 19, 16), (7, 2, 12), (12, 1, 0), (1, 10, 0), (1, 2, 10), (2, 15, 10), (13, 0, 6), (5, 3, 14), (3, 4, 14), (10, 6, 0), (4, 13, 6), (9, 6, 10), (14, 9, 5), (3, 8, 11), (13, 4, 17, 22), (12, 13, 22, 20), (12, 2, 1), (11, 7, 18, 19), (13, 12, 0), (7, 12, 20, 18), (2, 7, 15), (15, 7, 8), (21, 22, 17), (16, 19, 21), (19, 18, 21), (21, 18, 20), (21, 20, 22), (16, 21, 17)])
me_cube_004.polygons.foreach_set('material_index', [0, 0, 0, 0, 1, 0, 0, 0, 1, 0, 0, 0, 0, 0, 0, 0, 0, 0, 0, 0, 0, 0, 1, 1, 0, 1, 0, 1, 0, 0, 1, 1, 1, 1, 1, 1])
me_cube_004.materials.append(mat_rock_grey)
me_cube_004.materials.append(mat_snow_white)
me_cube_004.use_remesh_preserve_volume = False
me_cube_004.use_remesh_preserve_attributes = False
me_cube_004.use_mirror_vertex_groups = False
me_cube_004.update()
me_cube_005 = bpy.data.meshes.new('Cube.005')
me_cube_005.from_pydata([(12.47, 0.3545, 1.681), (13.22, -0.7186, 1.26), (12.22, -0.5041, 1.032), (13.47, -0.5464, 0.9553), (11.89, 0.2688, 1.165), (12.15, 0.1793, 0.8624), (13.04, 0.7483, 1.358), (14.15, 0.2737, 1.168), (13.93, -0.4418, 1.17), (13.93, 0.1039, 0.8202), (12.61, 0.01096, 0.7495), (13.07, 0.2187, 0.7936), (13.23, -0.309, 1.709), (12.59, -0.3914, 1.581), (13.12, 0.7846, 1.062), (13.58, 0.5887, 0.8651), (12.58, 0.3546, 1.796), (13.1, 0.7142, 1.501), (14.11, 0.2808, 1.328), (13.91, -0.3727, 1.33), (13.27, -0.2514, 1.822), (13.43, 0.1898, 1.635), (12.69, -0.3266, 1.705)], [], [(10, 5, 14), (4, 5, 2), (15, 7, 9), (8, 3, 9), (0, 4, 2), (5, 10, 2), (10, 14, 11), (10, 11, 3), (7, 6, 17, 18), (8, 7, 18, 19), (0, 13, 22, 16), (12, 13, 1), (13, 0, 2), (0, 14, 4), (0, 6, 14), (4, 14, 5), (8, 1, 3), (3, 1, 2), (11, 14, 15), (7, 8, 9), (3, 11, 9), (11, 15, 9), (2, 10, 3), (12, 8, 19, 20), (1, 8, 12), (13, 12, 20, 22), (6, 0, 16, 17), (1, 13, 2), (14, 6, 15), (6, 7, 15), (18, 21, 20), (21, 17, 16), (21, 16, 20), (19, 18, 20), (18, 17, 21), (22, 20, 16)])
me_cube_005.polygons.foreach_set('material_index', [0, 0, 0, 0, 0, 0, 0, 0, 1, 1, 1, 0, 0, 0, 0, 0, 0, 0, 0, 0, 0, 0, 0, 1, 0, 1, 1, 0, 0, 0, 1, 1, 1, 1, 1, 1])
me_cube_005.materials.append(mat_rock_grey)
me_cube_005.materials.append(mat_snow_white)
me_cube_005.use_remesh_preserve_volume = False
me_cube_005.use_remesh_preserve_attributes = False
me_cube_005.use_mirror_vertex_groups = False
me_cube_005.update()
me_cube = bpy.data.meshes.new('Cube')
me_cube.from_pydata([(3.126, 0.6136, 1.222), (2.137, 0.7946, 1.131), (1.778, 0.7706, 1.12), (2.226, -0.909, 1.06), (3.097, -0.7457, 1.268), (1.23, 0.3833, 1.55), (1.064, -0.2869, 1.116), (1.478, -0.7543, 1.493), (1.287, 0.5735, 1.283), (1.43, -0.7309, 1.044), (2.563, -0.7858, 0.9873), (2.928, -0.9252, 1.148), (1.795, 0.09419, 1.034), (1.466, 0.5644, 1.058), (2.992, 0.3235, 1.103), (2.858, -0.2928, 1.047), (2.196, -0.6072, 0.9284), (2.427, -0.8729, 1.482), (2.288, -1.025, 1.209), (2.208, 0.8969, 1.301), (1.004, 0.2818, 1.256), (1.553, -0.4282, 1.014), (1.128, 0.23, 1.058), (1.005, -0.3577, 1.244), (2.033, 0.3012, 1.065), (3.394, -0.06673, 1.256), (2.399, 0.7141, 1.591), (1.109, -0.1185, 1.579), (2.944, 0.5209, 1.536), (1.962, -0.7909, 1.589), (1.618, 0.221, 1.746), (1.844, 0.7775, 1.555), (3.201, -0.02647, 1.557), (2.915, -0.6726, 1.532), (2.373, 0.2751, 1.735), (2.435, -0.1012, 1.751), (1.607, 0.4735, 1.672), (1.449, 0.5582, 1.617)], [], [(18, 17, 29), (7, 9, 3), (2, 8, 5), (10, 11, 18), (36, 31, 2), (16, 10, 3), (16, 3, 21), (11, 17, 18), (31, 1, 2), (21, 22, 13), (1, 0, 14), (0, 28, 25), (20, 27, 5), (15, 11, 10), (14, 15, 24), (1, 14, 24), (15, 10, 16), (1, 13, 2), (12, 16, 21), (12, 21, 13), (26, 28, 0), (9, 23, 6), (22, 8, 13), (26, 19, 31), (14, 0, 25), (6, 23, 20), (22, 21, 6), (14, 25, 15), (12, 24, 16), (9, 7, 23), (22, 20, 8), (22, 6, 20), (21, 3, 9), (6, 21, 9), (11, 4, 17), (7, 18, 29), (0, 1, 19), (31, 19, 1), (23, 27, 20), (25, 11, 15), (1, 24, 13), (33, 4, 25, 32), (17, 4, 33), (3, 10, 18), (36, 2, 37), (24, 15, 16), (24, 12, 13), (20, 5, 8), (8, 2, 13), (18, 7, 3), (37, 2, 5), (4, 11, 25), (19, 26, 0), (29, 27, 7), (36, 30, 34), (5, 27, 30), (35, 33, 32), (28, 26, 34), (26, 31, 34), (37, 30, 36), (30, 27, 29), (32, 34, 35), (31, 36, 34), (35, 30, 29), (33, 29, 17), (37, 5, 30), (32, 28, 34), (30, 35, 34), (29, 33, 35), (23, 7, 27), (25, 28, 32)])
me_cube.polygons.foreach_set('material_index', [0, 0, 0, 0, 0, 0, 0, 0, 0, 0, 0, 0, 0, 0, 0, 0, 0, 0, 0, 0, 0, 0, 0, 0, 0, 0, 0, 0, 0, 0, 0, 0, 0, 0, 0, 0, 0, 0, 0, 0, 0, 1, 1, 0, 0, 0, 0, 0, 0, 0, 0, 0, 0, 1, 1, 1, 1, 1, 1, 1, 1, 1, 1, 1, 1, 1, 1, 1, 1, 1, 1])
me_cube.materials.append(mat_rock_grey)
me_cube.materials.append(mat_snow_white)
me_cube.use_remesh_preserve_volume = False
me_cube.use_remesh_preserve_attributes = False
me_cube.use_mirror_vertex_groups = False
me_cube.update()

# ---- objects
ob_rock15 = bpy.data.objects.new('rock15', me_icosphere_006)
ob_rock12 = bpy.data.objects.new('rock12', me_icosphere_005)
ob_rock1 = bpy.data.objects.new('rock1', me_icosphere_004)
ob_rock14 = bpy.data.objects.new('rock14', me_icosphere_003)
ob_rock13 = bpy.data.objects.new('rock13', me_icosphere_002)
ob_rock11 = bpy.data.objects.new('rock11', me_icosphere_001)
ob_rock2 = bpy.data.objects.new('rock2', me_cube_001)
ob_rock4 = bpy.data.objects.new('rock4', me_icosphere)
ob_rock3 = bpy.data.objects.new('rock3', me_cylinder_006)
ob_rock10 = bpy.data.objects.new('rock10', me_cylinder_005)
ob_rock5 = bpy.data.objects.new('rock5', me_cylinder_004)
ob_rock9 = bpy.data.objects.new('rock9', me_cylinder_003)
ob_rock8 = bpy.data.objects.new('rock8', me_cylinder_002)
ob_rock7 = bpy.data.objects.new('rock7', me_cylinder_001)
ob_rock6 = bpy.data.objects.new('rock6', me_cylinder)
ob_lamp = bpy.data.objects.new('Lamp', light_lamp)
ob_camera = bpy.data.objects.new('Camera', cam_camera)
ob_rock17 = bpy.data.objects.new('rock17', me_cube_004)
ob_rock18 = bpy.data.objects.new('rock18', me_cube_005)
ob_cube = bpy.data.objects.new('Cube', me_cube)

# ---- transforms, parenting, visibility, modifiers, constraints
ob_rock15.location = (0.0, 0.0, 0.0)
ob_rock15.lineart.crease_threshold = 0.0
ob_rock12.location = (0.0, 0.0, 0.0)
ob_rock12.lineart.crease_threshold = 0.0
ob_rock1.location = (0.0, 0.0, 0.0)
ob_rock1.lineart.crease_threshold = 0.0
ob_rock14.location = (0.0, 0.0, 0.0)
ob_rock14.lineart.crease_threshold = 0.0
ob_rock13.location = (0.0, 0.0, 0.0)
ob_rock13.lineart.crease_threshold = 0.0
ob_rock11.location = (0.0, 0.0, 0.0)
ob_rock11.lineart.crease_threshold = 0.0
ob_rock2.location = (0.0, 0.0, 0.0)
ob_rock2.lineart.crease_threshold = 0.0
ob_rock4.location = (0.0, 0.0, 0.0)
ob_rock4.lineart.crease_threshold = 0.0
ob_rock3.location = (0.0, 0.0, 0.0)
ob_rock3.lineart.crease_threshold = 0.0
ob_rock10.location = (0.0, 0.0, 0.0)
ob_rock10.lineart.crease_threshold = 0.0
ob_rock5.location = (0.0, 0.0, 0.0)
ob_rock5.lineart.crease_threshold = 0.0
ob_rock9.location = (0.0, 0.0, 0.0)
ob_rock9.lineart.crease_threshold = 0.0
ob_rock8.location = (0.0, 0.0, 0.0)
ob_rock8.lineart.crease_threshold = 0.0
ob_rock7.location = (0.0, 0.0, 0.0)
ob_rock7.lineart.crease_threshold = 0.0
ob_rock6.location = (0.0, 0.0, 0.0)
ob_rock6.lineart.crease_threshold = 0.0
ob_lamp.location = (-26.45, 1.005, 9.165)
ob_lamp.rotation_euler = (0.6503, 0.05522, 1.866)
ob_lamp.lock_rotations_4d = False
ob_lamp.empty_display_type = 'ARROWS'
ob_lamp.color = (0.0, 0.0, 0.0, 0.0)
ob_lamp.lineart.crease_threshold = 0.0
ob_camera.location = (-23.04, -6.508, 8.604)
ob_camera.rotation_euler = (1.109, 0.01082, 0.8149)
ob_camera.lock_rotations_4d = False
ob_camera.empty_display_type = 'ARROWS'
ob_camera.color = (0.0, 0.0, 0.0, 0.0)
ob_camera.display_type = 'WIRE'
ob_camera.lineart.crease_threshold = 0.0
ob_rock17.location = (0.0, 0.0, 0.0)
ob_rock17.lineart.crease_threshold = 0.0
ob_rock18.location = (0.0, 0.0, 0.0)
ob_rock18.lineart.crease_threshold = 0.0
ob_cube.location = (0.0, 0.0, 0.0)
ob_cube.lock_rotations_4d = False
ob_cube.empty_display_type = 'ARROWS'
ob_cube.lineart.crease_threshold = 0.0

# ---- collection membership
col_collection_1.objects.link(ob_rock15)
col_collection_1.objects.link(ob_rock12)
col_collection_1.objects.link(ob_rock1)
col_collection_1.objects.link(ob_rock14)
col_collection_1.objects.link(ob_rock13)
col_collection_1.objects.link(ob_rock11)
col_collection_1.objects.link(ob_rock2)
col_collection_1.objects.link(ob_rock4)
col_collection_1.objects.link(ob_rock3)
col_collection_1.objects.link(ob_rock10)
col_collection_1.objects.link(ob_rock5)
col_collection_1.objects.link(ob_rock9)
col_collection_1.objects.link(ob_rock8)
col_collection_1.objects.link(ob_rock7)
col_collection_1.objects.link(ob_rock6)
col_collection_1.objects.link(ob_lamp)
col_collection_1.objects.link(ob_camera)
col_collection_1.objects.link(ob_rock17)
col_collection_1.objects.link(ob_rock18)
col_collection_1.objects.link(ob_cube)

# ---- scene / render settings (as saved in the file)
scene.camera = ob_camera
scene.frame_start = 1; scene.frame_end = 250; scene.frame_set(1)
scene.render.engine = 'BLENDER_EEVEE_NEXT'
scene.render.resolution_percentage = 50
scene.render.dither_intensity = 0.0
scene.cycles.use_denoising = False
scene.cycles.samples = 10
scene.cycles.sampling_pattern = 'TABULATED_SOBOL'
scene.cycles.light_sampling_threshold = 0.0
scene.cycles.use_adaptive_sampling = False
scene.cycles.use_light_tree = False
scene.cycles.blur_glossy = 0.0
scene.cycles.pixel_filter_type = 'GAUSSIAN'
scene.cycles.sample_clamp_indirect = 0.0
scene.view_settings.view_transform = 'Standard'
bpy.context.view_layer.update()
